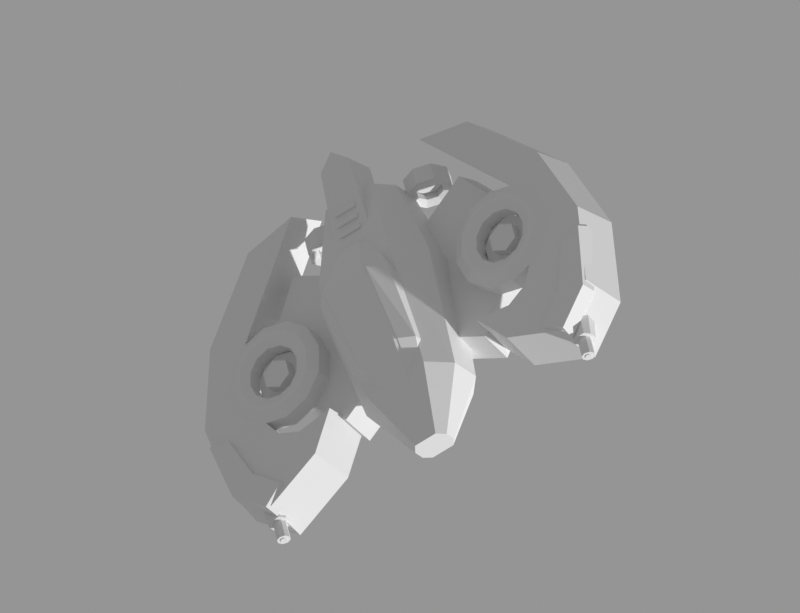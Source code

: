 # Source: wraith.blend  (saved by Blender 5.2.45; exported with 4.5.12 LTS)
import bpy
from mathutils import Matrix  # noqa: F401  (used for matrix-valued properties, if any)

bpy.ops.wm.read_factory_settings(use_empty=True)
scene = bpy.context.scene
scene.name = 'Scene'

# ---- materials (node trees are filled in below, after node groups)
mat_01_painted_armor = bpy.data.materials.new('01 Painted armor')
mat_01_painted_armor.diffuse_color = (0.5882, 0.4392, 0.8392, 1.0)
mat_02_armor_shadow = bpy.data.materials.new('02 Armor shadow')
mat_02_armor_shadow.diffuse_color = (0.2902, 0.2275, 0.5098, 1.0)
mat_05_recesses = bpy.data.materials.new('05 Recesses')
mat_05_recesses.diffuse_color = (0.06667, 0.09412, 0.1608, 1.0)
mat_04_graphite_structure = bpy.data.materials.new('04 Graphite structure')
mat_04_graphite_structure.diffuse_color = (0.1529, 0.1882, 0.2588, 1.0)
mat_07_polarized_glass = bpy.data.materials.new('07 Polarized glass')
mat_07_polarized_glass.diffuse_color = (0.6941, 0.1725, 0.4588, 1.0)
mat_08_glass_highlight = bpy.data.materials.new('08 Glass highlight')
mat_08_glass_highlight.diffuse_color = (1.0, 0.7569, 0.9176, 1.0)
mat_03_ceramic_panels = bpy.data.materials.new('03 Ceramic panels')
mat_03_ceramic_panels.diffuse_color = (0.8745, 0.8667, 0.9686, 1.0)
mat_06_powered_emitters = bpy.data.materials.new('06 Powered emitters')
mat_06_powered_emitters.diffuse_color = (0.9843, 0.4314, 0.7412, 1.0)

# ---- material node trees
mat_01_painted_armor.use_nodes = True; mat_01_painted_armor.node_tree.nodes.clear()
_N = mat_01_painted_armor.node_tree.nodes; _L = mat_01_painted_armor.node_tree.links
n0 = _N.new('ShaderNodeBsdfPrincipled'); n0.name = 'Principled BSDF'; n0.location = (-200, 100)
n0.inputs[10].default_value = 0.005
n1 = _N.new('ShaderNodeOutputMaterial'); n1.name = 'Material Output'; n1.location = (200, 100)
_L.new(n0.outputs[0], n1.inputs[0])
n1.is_active_output = True
mat_02_armor_shadow.use_nodes = True; mat_02_armor_shadow.node_tree.nodes.clear()
_N = mat_02_armor_shadow.node_tree.nodes; _L = mat_02_armor_shadow.node_tree.links
n0 = _N.new('ShaderNodeBsdfPrincipled'); n0.name = 'Principled BSDF'; n0.location = (-200, 100)
n0.inputs[10].default_value = 0.005
n1 = _N.new('ShaderNodeOutputMaterial'); n1.name = 'Material Output'; n1.location = (200, 100)
_L.new(n0.outputs[0], n1.inputs[0])
n1.is_active_output = True
mat_05_recesses.use_nodes = True; mat_05_recesses.node_tree.nodes.clear()
_N = mat_05_recesses.node_tree.nodes; _L = mat_05_recesses.node_tree.links
n0 = _N.new('ShaderNodeBsdfPrincipled'); n0.name = 'Principled BSDF'; n0.location = (-200, 100)
n0.inputs[10].default_value = 0.005
n1 = _N.new('ShaderNodeOutputMaterial'); n1.name = 'Material Output'; n1.location = (200, 100)
_L.new(n0.outputs[0], n1.inputs[0])
n1.is_active_output = True
mat_04_graphite_structure.use_nodes = True; mat_04_graphite_structure.node_tree.nodes.clear()
_N = mat_04_graphite_structure.node_tree.nodes; _L = mat_04_graphite_structure.node_tree.links
n0 = _N.new('ShaderNodeBsdfPrincipled'); n0.name = 'Principled BSDF'; n0.location = (-200, 100)
n0.inputs[10].default_value = 0.005
n1 = _N.new('ShaderNodeOutputMaterial'); n1.name = 'Material Output'; n1.location = (200, 100)
_L.new(n0.outputs[0], n1.inputs[0])
n1.is_active_output = True
mat_07_polarized_glass.use_nodes = True; mat_07_polarized_glass.node_tree.nodes.clear()
_N = mat_07_polarized_glass.node_tree.nodes; _L = mat_07_polarized_glass.node_tree.links
n0 = _N.new('ShaderNodeBsdfPrincipled'); n0.name = 'Principled BSDF'; n0.location = (-200, 100)
n0.inputs[10].default_value = 0.005
n1 = _N.new('ShaderNodeOutputMaterial'); n1.name = 'Material Output'; n1.location = (200, 100)
_L.new(n0.outputs[0], n1.inputs[0])
n1.is_active_output = True
mat_08_glass_highlight.use_nodes = True; mat_08_glass_highlight.node_tree.nodes.clear()
_N = mat_08_glass_highlight.node_tree.nodes; _L = mat_08_glass_highlight.node_tree.links
n0 = _N.new('ShaderNodeBsdfPrincipled'); n0.name = 'Principled BSDF'; n0.location = (-200, 100)
n0.inputs[10].default_value = 0.005
n1 = _N.new('ShaderNodeOutputMaterial'); n1.name = 'Material Output'; n1.location = (200, 100)
_L.new(n0.outputs[0], n1.inputs[0])
n1.is_active_output = True
mat_03_ceramic_panels.use_nodes = True; mat_03_ceramic_panels.node_tree.nodes.clear()
_N = mat_03_ceramic_panels.node_tree.nodes; _L = mat_03_ceramic_panels.node_tree.links
n0 = _N.new('ShaderNodeBsdfPrincipled'); n0.name = 'Principled BSDF'; n0.location = (-200, 100)
n0.inputs[10].default_value = 0.005
n1 = _N.new('ShaderNodeOutputMaterial'); n1.name = 'Material Output'; n1.location = (200, 100)
_L.new(n0.outputs[0], n1.inputs[0])
n1.is_active_output = True
mat_06_powered_emitters.use_nodes = True; mat_06_powered_emitters.node_tree.nodes.clear()
_N = mat_06_powered_emitters.node_tree.nodes; _L = mat_06_powered_emitters.node_tree.links
n0 = _N.new('ShaderNodeBsdfPrincipled'); n0.name = 'Principled BSDF'; n0.location = (-200, 100)
n0.inputs[10].default_value = 0.005
n1 = _N.new('ShaderNodeOutputMaterial'); n1.name = 'Material Output'; n1.location = (200, 100)
_L.new(n0.outputs[0], n1.inputs[0])
n1.is_active_output = True

# ---- cameras
cam_orthographic = bpy.data.cameras.new('Orthographic')
cam_orthographic.type = 'ORTHO'
cam_orthographic.ortho_scale = 129.0

# ---- meshes
me_compact_pulse_drone_body = bpy.data.meshes.new('Compact pulse drone body')
me_compact_pulse_drone_body.from_pydata([(-2.08, 20.0, 24.0), (2.08, 20.0, 24.0), (3.2, 21.3, 24.0), (3.2, 23.4, 24.0), (2.08, 25.0, 24.0), (-2.08, 25.0, 24.0), (-3.2, 23.4, 24.0), (-3.2, 21.3, 24.0), (-5.85, 16.0, 14.0), (5.85, 16.0, 14.0), (9.0, 19.64, 14.0), (9.0, 25.52, 14.0), (5.85, 30.0, 14.0), (-5.85, 30.0, 14.0), (-9.0, 25.52, 14.0), (-9.0, 19.64, 14.0), (-7.15, 16.0, -7.0), (7.15, 16.0, -7.0), (11.0, 20.68, -7.0), (11.0, 28.24, -7.0), (7.15, 34.0, -7.0), (-7.15, 34.0, -7.0), (-11.0, 28.24, -7.0), (-11.0, 20.68, -7.0), (-4.55, 18.0, -23.0), (4.55, 18.0, -23.0), (7.0, 21.12, -23.0), (7.0, 26.16, -23.0), (4.55, 30.0, -23.0), (-4.55, 30.0, -23.0), (-7.0, 26.16, -23.0), (-7.0, 21.12, -23.0)], [], [(0, 1, 2, 3, 4, 5, 6, 7), (0, 8, 9, 1), (1, 9, 10, 2), (2, 10, 11, 3), (3, 11, 12, 4), (4, 12, 13, 5), (5, 13, 14, 6), (6, 14, 15, 7), (7, 15, 8, 0), (8, 16, 17, 9), (9, 17, 18, 10), (10, 18, 19, 11), (11, 19, 20, 12), (12, 20, 21, 13), (13, 21, 22, 14), (14, 22, 23, 15), (15, 23, 16, 8), (16, 24, 25, 17), (17, 25, 26, 18), (18, 26, 27, 19), (19, 27, 28, 20), (20, 28, 29, 21), (21, 29, 30, 22), (22, 30, 31, 23), (23, 31, 24, 16), (24, 31, 30, 29, 28, 27, 26, 25)])
me_compact_pulse_drone_body.polygons.foreach_set('material_index', [0, 1, 1, 1, 0, 0, 0, 1, 1, 1, 1, 1, 0, 0, 0, 1, 1, 1, 1, 1, 0, 0, 0, 1, 1, 0])
me_compact_pulse_drone_body.materials.append(mat_01_painted_armor)
me_compact_pulse_drone_body.materials.append(mat_02_armor_shadow)
me_compact_pulse_drone_body.update()
me_canopy_gasket = bpy.data.meshes.new('Canopy gasket')
me_canopy_gasket.from_pydata([(-1.69, 24.5, 18.0), (1.69, 24.5, 18.0), (2.6, 25.06, 18.0), (2.6, 25.96, 18.0), (1.69, 26.65, 18.0), (-1.69, 26.65, 18.0), (-2.6, 25.96, 18.0), (-2.6, 25.06, 18.0), (-4.225, 27.5, 10.0), (4.225, 27.5, 10.0), (6.5, 29.1, 10.0), (6.5, 31.68, 10.0), (4.225, 33.65, 10.0), (-4.225, 33.65, 10.0), (-6.5, 31.68, 10.0), (-6.5, 29.1, 10.0), (-4.485, 29.5, -2.0), (4.485, 29.5, -2.0), (6.9, 31.88, -2.0), (6.9, 35.72, -2.0), (4.485, 38.65, -2.0), (-4.485, 38.65, -2.0), (-6.9, 35.72, -2.0), (-6.9, 31.88, -2.0), (-2.535, 28.5, -11.0), (2.535, 28.5, -11.0), (3.9, 29.84, -11.0), (3.9, 32.0, -11.0), (2.535, 33.65, -11.0), (-2.535, 33.65, -11.0), (-3.9, 32.0, -11.0), (-3.9, 29.84, -11.0)], [], [(0, 1, 2, 3, 4, 5, 6, 7), (0, 8, 9, 1), (1, 9, 10, 2), (2, 10, 11, 3), (3, 11, 12, 4), (4, 12, 13, 5), (5, 13, 14, 6), (6, 14, 15, 7), (7, 15, 8, 0), (8, 16, 17, 9), (9, 17, 18, 10), (10, 18, 19, 11), (11, 19, 20, 12), (12, 20, 21, 13), (13, 21, 22, 14), (14, 22, 23, 15), (15, 23, 16, 8), (16, 24, 25, 17), (17, 25, 26, 18), (18, 26, 27, 19), (19, 27, 28, 20), (20, 28, 29, 21), (21, 29, 30, 22), (22, 30, 31, 23), (23, 31, 24, 16), (24, 31, 30, 29, 28, 27, 26, 25)])
me_canopy_gasket.polygons.foreach_set('material_index', [0, 1, 1, 1, 0, 0, 0, 1, 1, 1, 1, 1, 0, 0, 0, 1, 1, 1, 1, 1, 0, 0, 0, 1, 1, 0])
me_canopy_gasket.materials.append(mat_05_recesses)
me_canopy_gasket.materials.append(mat_04_graphite_structure)
me_canopy_gasket.update()
me_faceted_canopy = bpy.data.meshes.new('Faceted canopy')
me_faceted_canopy.from_pydata([(-1.105, 25.0, 18.0), (1.105, 25.0, 18.0), (1.7, 25.52, 18.0), (1.7, 26.36, 18.0), (1.105, 27.0, 18.0), (-1.105, 27.0, 18.0), (-1.7, 26.36, 18.0), (-1.7, 25.52, 18.0), (-3.64, 28.0, 10.0), (3.64, 28.0, 10.0), (5.6, 29.56, 10.0), (5.6, 32.08, 10.0), (3.64, 34.0, 10.0), (-3.64, 34.0, 10.0), (-5.6, 32.08, 10.0), (-5.6, 29.56, 10.0), (-3.9, 30.0, -2.0), (3.9, 30.0, -2.0), (6.0, 32.34, -2.0), (6.0, 36.12, -2.0), (3.9, 39.0, -2.0), (-3.9, 39.0, -2.0), (-6.0, 36.12, -2.0), (-6.0, 32.34, -2.0), (-1.95, 29.0, -11.0), (1.95, 29.0, -11.0), (3.0, 30.3, -11.0), (3.0, 32.4, -11.0), (1.95, 34.0, -11.0), (-1.95, 34.0, -11.0), (-3.0, 32.4, -11.0), (-3.0, 30.3, -11.0)], [], [(0, 1, 2, 3, 4, 5, 6, 7), (0, 8, 9, 1), (1, 9, 10, 2), (2, 10, 11, 3), (3, 11, 12, 4), (4, 12, 13, 5), (5, 13, 14, 6), (6, 14, 15, 7), (7, 15, 8, 0), (8, 16, 17, 9), (9, 17, 18, 10), (10, 18, 19, 11), (11, 19, 20, 12), (12, 20, 21, 13), (13, 21, 22, 14), (14, 22, 23, 15), (15, 23, 16, 8), (16, 24, 25, 17), (17, 25, 26, 18), (18, 26, 27, 19), (19, 27, 28, 20), (20, 28, 29, 21), (21, 29, 30, 22), (22, 30, 31, 23), (23, 31, 24, 16), (24, 31, 30, 29, 28, 27, 26, 25)])
me_faceted_canopy.polygons.foreach_set('material_index', [0, 1, 1, 1, 2, 0, 0, 1, 1, 1, 1, 1, 0, 0, 0, 1, 1, 1, 1, 1, 0, 0, 0, 1, 1, 0])
me_faceted_canopy.materials.append(mat_07_polarized_glass)
me_faceted_canopy.materials.append(mat_02_armor_shadow)
me_faceted_canopy.materials.append(mat_08_glass_highlight)
me_faceted_canopy.update()
me_wing_web = bpy.data.meshes.new('Wing web')
me_wing_web.from_pydata([(-7.0, 17.0, 8.0), (-14.0, 17.0, 12.0), (-22.0, 17.0, 3.0), (-24.0, 17.0, -12.0), (-17.0, 17.0, -22.0), (-7.0, 17.0, -16.0), (-7.735, 23.0, 6.875), (-14.1, 23.0, 10.52), (-21.39, 23.0, 2.325), (-23.2, 23.0, -11.32), (-16.83, 23.0, -20.42), (-7.735, 23.0, -14.97)], [], [(0, 1, 2, 3, 4, 5), (6, 11, 10, 9, 8, 7), (0, 6, 7, 1), (1, 7, 8, 2), (2, 8, 9, 3), (3, 9, 10, 4), (4, 10, 11, 5), (5, 11, 6, 0)])
me_wing_web.materials.append(mat_02_armor_shadow)
me_wing_web.update()
me_crescent_blade = bpy.data.meshes.new('Crescent blade')
me_crescent_blade.from_pydata([(-14.0, 18.0, 10.0), (-19.0, 18.0, 17.0), (-30.0, 18.0, 22.0), (-37.0, 18.0, 15.0), (-39.0, 18.0, 0.0), (-34.0, 18.0, -15.0), (-22.0, 18.0, -29.0), (-12.0, 18.0, -31.0), (-19.0, 18.0, -22.0), (-27.0, 18.0, -12.0), (-30.0, 18.0, 0.0), (-25.0, 18.0, 9.0), (-21.0, 18.0, 11.0), (-14.9, 26.0, 9.046), (-19.5, 26.0, 15.49), (-29.62, 26.0, 20.09), (-36.06, 26.0, 13.65), (-37.9, 26.0, -0.1538), (-33.3, 26.0, -13.95), (-22.26, 26.0, -26.83), (-13.06, 26.0, -28.67), (-19.5, 26.0, -20.39), (-26.86, 26.0, -11.19), (-29.62, 26.0, -0.1538), (-25.02, 26.0, 8.126), (-21.34, 26.0, 9.966)], [], [(0, 1, 2, 3, 4, 5, 6, 7, 8, 9, 10, 11, 12), (13, 25, 24, 23, 22, 21, 20, 19, 18, 17, 16, 15, 14), (0, 13, 14, 1), (1, 14, 15, 2), (2, 15, 16, 3), (3, 16, 17, 4), (4, 17, 18, 5), (5, 18, 19, 6), (6, 19, 20, 7), (7, 20, 21, 8), (8, 21, 22, 9), (9, 22, 23, 10), (10, 23, 24, 11), (11, 24, 25, 12), (12, 25, 13, 0)])
me_crescent_blade.materials.append(mat_01_painted_armor)
me_crescent_blade.update()
me_crescent_tip_inlay = bpy.data.meshes.new('Crescent tip inlay')
me_crescent_tip_inlay.from_pydata([(-26.0, 24.0, 18.0), (-30.0, 24.0, 21.0), (-36.0, 24.0, 15.0), (-38.0, 24.0, 3.0), (-34.0, 24.0, 4.0), (-31.0, 24.0, 13.0), (-26.58, 26.7, 17.49), (-30.23, 26.7, 20.22), (-35.69, 26.7, 14.76), (-37.51, 26.7, 3.84), (-33.87, 26.7, 4.75), (-31.14, 26.7, 12.94)], [], [(0, 1, 2, 3, 4, 5), (6, 11, 10, 9, 8, 7), (0, 6, 7, 1), (1, 7, 8, 2), (2, 8, 9, 3), (3, 9, 10, 4), (4, 10, 11, 5), (5, 11, 6, 0)])
me_crescent_tip_inlay.materials.append(mat_03_ceramic_panels)
me_crescent_tip_inlay.update()
me_pulse_coil = bpy.data.meshes.new('Pulse coil')
me_pulse_coil.from_pydata([(-14.0, 23.0, -3.0), (-15.21, 23.0, 1.5), (-18.5, 23.0, 4.794), (-23.0, 23.0, 6.0), (-27.5, 23.0, 4.794), (-30.79, 23.0, 1.5), (-32.0, 23.0, -3.0), (-30.79, 23.0, -7.5), (-27.5, 23.0, -10.79), (-23.0, 23.0, -12.0), (-18.5, 23.0, -10.79), (-15.21, 23.0, -7.5), (-14.0, 26.0, -3.0), (-15.21, 26.0, 1.5), (-18.5, 26.0, 4.794), (-23.0, 26.0, 6.0), (-27.5, 26.0, 4.794), (-30.79, 26.0, 1.5), (-32.0, 26.0, -3.0), (-30.79, 26.0, -7.5), (-27.5, 26.0, -10.79), (-23.0, 26.0, -12.0), (-18.5, 26.0, -10.79), (-15.21, 26.0, -7.5), (-15.8, 27.0, -3.0), (-16.76, 27.0, 0.6), (-19.4, 27.0, 3.235), (-23.0, 27.0, 4.2), (-26.6, 27.0, 3.235), (-29.24, 27.0, 0.6), (-30.2, 27.0, -3.0), (-29.24, 27.0, -6.6), (-26.6, 27.0, -9.235), (-23.0, 27.0, -10.2), (-19.4, 27.0, -9.235), (-16.76, 27.0, -6.6), (-16.7, 27.0, -3.0), (-17.54, 27.0, 0.15), (-19.85, 27.0, 2.456), (-23.0, 27.0, 3.3), (-26.15, 27.0, 2.456), (-28.46, 27.0, 0.15), (-29.3, 27.0, -3.0), (-28.46, 27.0, -6.15), (-26.15, 27.0, -8.456), (-23.0, 27.0, -9.3), (-19.85, 27.0, -8.456), (-17.54, 27.0, -6.15), (-18.3, 26.3, -3.0), (-18.93, 26.3, -0.65), (-20.65, 26.3, 1.07), (-23.0, 26.3, 1.7), (-25.35, 26.3, 1.07), (-27.07, 26.3, -0.65), (-27.7, 26.3, -3.0), (-27.07, 26.3, -5.35), (-25.35, 26.3, -7.07), (-23.0, 26.3, -7.7), (-20.65, 26.3, -7.07), (-18.93, 26.3, -5.35), (-18.3, 23.0, -3.0), (-18.93, 23.0, -0.65), (-20.65, 23.0, 1.07), (-23.0, 23.0, 1.7), (-25.35, 23.0, 1.07), (-27.07, 23.0, -0.65), (-27.7, 23.0, -3.0), (-27.07, 23.0, -5.35), (-25.35, 23.0, -7.07), (-23.0, 23.0, -7.7), (-20.65, 23.0, -7.07), (-18.93, 23.0, -5.35)], [], [(0, 12, 13, 1), (1, 13, 14, 2), (2, 14, 15, 3), (3, 15, 16, 4), (4, 16, 17, 5), (5, 17, 18, 6), (6, 18, 19, 7), (7, 19, 20, 8), (8, 20, 21, 9), (9, 21, 22, 10), (10, 22, 23, 11), (11, 23, 12, 0), (12, 24, 25, 13), (13, 25, 26, 14), (14, 26, 27, 15), (15, 27, 28, 16), (16, 28, 29, 17), (17, 29, 30, 18), (18, 30, 31, 19), (19, 31, 32, 20), (20, 32, 33, 21), (21, 33, 34, 22), (22, 34, 35, 23), (23, 35, 24, 12), (24, 36, 37, 25), (25, 37, 38, 26), (26, 38, 39, 27), (27, 39, 40, 28), (28, 40, 41, 29), (29, 41, 42, 30), (30, 42, 43, 31), (31, 43, 44, 32), (32, 44, 45, 33), (33, 45, 46, 34), (34, 46, 47, 35), (35, 47, 36, 24), (36, 48, 49, 37), (37, 49, 50, 38), (38, 50, 51, 39), (39, 51, 52, 40), (40, 52, 53, 41), (41, 53, 54, 42), (42, 54, 55, 43), (43, 55, 56, 44), (44, 56, 57, 45), (45, 57, 58, 46), (46, 58, 59, 47), (47, 59, 48, 36), (48, 60, 61, 49), (49, 61, 62, 50), (50, 62, 63, 51), (51, 63, 64, 52), (52, 64, 65, 53), (53, 65, 66, 54), (54, 66, 67, 55), (55, 67, 68, 56), (56, 68, 69, 57), (57, 69, 70, 58), (58, 70, 71, 59), (59, 71, 60, 48), (60, 0, 1, 61), (61, 1, 2, 62), (62, 2, 3, 63), (63, 3, 4, 64), (64, 4, 5, 65), (65, 5, 6, 66), (66, 6, 7, 67), (67, 7, 8, 68), (68, 8, 9, 69), (69, 9, 10, 70), (70, 10, 11, 71), (71, 11, 0, 60)])
me_pulse_coil.polygons.foreach_set('material_index', [0, 0, 0, 0, 0, 0, 0, 0, 0, 0, 0, 0, 1, 1, 1, 1, 1, 1, 1, 1, 1, 1, 1, 1, 2, 2, 2, 2, 2, 2, 2, 2, 2, 2, 2, 2, 3, 3, 3, 3, 3, 3, 3, 3, 3, 3, 3, 3, 4, 4, 4, 4, 4, 4, 4, 4, 4, 4, 4, 4, 4, 4, 4, 4, 4, 4, 4, 4, 4, 4, 4, 4])
me_pulse_coil.materials.append(mat_04_graphite_structure)
me_pulse_coil.materials.append(mat_03_ceramic_panels)
me_pulse_coil.materials.append(mat_01_painted_armor)
me_pulse_coil.materials.append(mat_06_powered_emitters)
me_pulse_coil.materials.append(mat_05_recesses)
me_pulse_coil.update()
me_cylinder = bpy.data.meshes.new('Cylinder')
me_cylinder.from_pydata([(0.0, 4.6, -0.3), (0.0, 4.6, 0.3), (2.704, 3.721, -0.3), (2.704, 3.721, 0.3), (4.375, 1.421, -0.3), (4.375, 1.421, 0.3), (4.375, -1.421, -0.3), (4.375, -1.421, 0.3), (2.704, -3.721, -0.3), (2.704, -3.721, 0.3), (0.0, -4.6, -0.3), (0.0, -4.6, 0.3), (-2.704, -3.721, -0.3), (-2.704, -3.721, 0.3), (-4.375, -1.421, -0.3), (-4.375, -1.421, 0.3), (-4.375, 1.421, -0.3), (-4.375, 1.421, 0.3), (-2.704, 3.721, -0.3), (-2.704, 3.721, 0.3)], [], [(0, 1, 3, 2), (2, 3, 5, 4), (4, 5, 7, 6), (6, 7, 9, 8), (8, 9, 11, 10), (10, 11, 13, 12), (12, 13, 15, 14), (14, 15, 17, 16), (3, 1, 19, 17, 15, 13, 11, 9, 7, 5), (16, 17, 19, 18), (18, 19, 1, 0), (0, 2, 4, 6, 8, 10, 12, 14, 16, 18)])
_uv = me_cylinder.uv_layers.new(name='UVMap')
_uv.uv.foreach_set('vector', [1.0, 0.5, 1.0, 1.0, 0.9, 1.0, 0.9, 0.5, 0.9, 0.5, 0.9, 1.0, 0.8, 1.0, 0.8, 0.5, 0.8, 0.5, 0.8, 1.0, 0.7, 1.0, 0.7, 0.5, 0.7, 0.5, 0.7, 1.0, 0.6, 1.0, 0.6, 0.5, 0.6, 0.5, 0.6, 1.0, 0.5, 1.0, 0.5, 0.5, 0.5, 0.5, 0.5, 1.0, 0.4, 1.0, 0.4, 0.5, 0.4, 0.5, 0.4, 1.0, 0.3, 1.0, 0.3, 0.5, 0.3, 0.5, 0.3, 1.0, 0.2, 1.0, 0.2, 0.5, 0.3911, 0.4442, 0.25, 0.49, 0.1089, 0.4442, 0.02175, 0.3242, 0.02175, 0.1758, 0.1089, 0.05584, 0.25, 0.01, 0.3911, 0.05584, 0.4783, 0.1758, 0.4783, 0.3242, 0.2, 0.5, 0.2, 1.0, 0.1, 1.0, 0.1, 0.5, 0.1, 0.5, 0.1, 1.0, -7.451e-08, 1.0, -7.451e-08, 0.5, 0.75, 0.49, 0.8911, 0.4442, 0.9783, 0.3242, 0.9783, 0.1758, 0.8911, 0.05584, 0.75, 0.01, 0.6089, 0.05584, 0.5217, 0.1758, 0.5217, 0.3242, 0.6089, 0.4442])
me_cylinder.materials.append(mat_05_recesses)
me_cylinder.update()
me_cylinder_001 = bpy.data.meshes.new('Cylinder.001')
me_cylinder_001.from_pydata([(0.0, 2.65, -1.0), (0.0, 2.65, 1.0), (2.295, 1.325, -1.0), (2.295, 1.325, 1.0), (2.295, -1.325, -1.0), (2.295, -1.325, 1.0), (0.0, -2.65, -1.0), (0.0, -2.65, 1.0), (-2.295, -1.325, -1.0), (-2.295, -1.325, 1.0), (-2.295, 1.325, -1.0), (-2.295, 1.325, 1.0)], [], [(0, 1, 3, 2), (2, 3, 5, 4), (4, 5, 7, 6), (6, 7, 9, 8), (3, 1, 11, 9, 7, 5), (8, 9, 11, 10), (10, 11, 1, 0), (0, 2, 4, 6, 8, 10)])
_uv = me_cylinder_001.uv_layers.new(name='UVMap')
_uv.uv.foreach_set('vector', [1.0, 0.5, 1.0, 1.0, 0.8333, 1.0, 0.8333, 0.5, 0.8333, 0.5, 0.8333, 1.0, 0.6667, 1.0, 0.6667, 0.5, 0.6667, 0.5, 0.6667, 1.0, 0.5, 1.0, 0.5, 0.5, 0.5, 0.5, 0.5, 1.0, 0.3333, 1.0, 0.3333, 0.5, 0.4578, 0.37, 0.25, 0.49, 0.04215, 0.37, 0.04215, 0.13, 0.25, 0.01, 0.4578, 0.13, 0.3333, 0.5, 0.3333, 1.0, 0.1667, 1.0, 0.1667, 0.5, 0.1667, 0.5, 0.1667, 1.0, -8.941e-08, 1.0, -8.941e-08, 0.5, 0.75, 0.49, 0.9578, 0.37, 0.9578, 0.13, 0.75, 0.01, 0.5422, 0.13, 0.5422, 0.37])
me_cylinder_001.materials.append(mat_06_powered_emitters)
me_cylinder_001.update()
me_gun_shroud = bpy.data.meshes.new('Gun shroud')
me_gun_shroud.from_pydata([(-32.1, 20.3, 21.0), (-29.9, 20.3, 21.0), (-29.3, 21.18, 21.0), (-29.3, 22.61, 21.0), (-29.9, 23.7, 21.0), (-32.1, 23.7, 21.0), (-32.7, 22.61, 21.0), (-32.7, 21.18, 21.0), (-32.76, 19.2, 13.0), (-29.25, 19.2, 13.0), (-28.3, 20.6, 13.0), (-28.3, 22.87, 13.0), (-29.25, 24.6, 13.0), (-32.76, 24.6, 13.0), (-33.7, 22.87, 13.0), (-33.7, 20.6, 13.0)], [], [(0, 1, 2, 3, 4, 5, 6, 7), (0, 8, 9, 1), (1, 9, 10, 2), (2, 10, 11, 3), (3, 11, 12, 4), (4, 12, 13, 5), (5, 13, 14, 6), (6, 14, 15, 7), (7, 15, 8, 0), (8, 15, 14, 13, 12, 11, 10, 9)])
me_gun_shroud.polygons.foreach_set('material_index', [0, 1, 1, 1, 0, 0, 0, 1, 1, 0])
me_gun_shroud.materials.append(mat_03_ceramic_panels)
me_gun_shroud.materials.append(mat_04_graphite_structure)
me_gun_shroud.update()
me_cylinder_002 = bpy.data.meshes.new('Cylinder.002')
me_cylinder_002.from_pydata([(0.0, 1.15, -2.25), (0.0, 1.15, 2.25), (0.8132, 0.8132, -2.25), (0.8132, 0.8132, 2.25), (1.15, 0.0, -2.25), (1.15, 0.0, 2.25), (0.8132, -0.8132, -2.25), (0.8132, -0.8132, 2.25), (0.0, -1.15, -2.25), (0.0, -1.15, 2.25), (-0.8132, -0.8132, -2.25), (-0.8132, -0.8132, 2.25), (-1.15, 0.0, -2.25), (-1.15, 0.0, 2.25), (-0.8132, 0.8132, -2.25), (-0.8132, 0.8132, 2.25)], [], [(0, 1, 3, 2), (2, 3, 5, 4), (4, 5, 7, 6), (6, 7, 9, 8), (8, 9, 11, 10), (10, 11, 13, 12), (3, 1, 15, 13, 11, 9, 7, 5), (12, 13, 15, 14), (14, 15, 1, 0), (0, 2, 4, 6, 8, 10, 12, 14)])
_uv = me_cylinder_002.uv_layers.new(name='UVMap')
_uv.uv.foreach_set('vector', [1.0, 0.5, 1.0, 1.0, 0.875, 1.0, 0.875, 0.5, 0.875, 0.5, 0.875, 1.0, 0.75, 1.0, 0.75, 0.5, 0.75, 0.5, 0.75, 1.0, 0.625, 1.0, 0.625, 0.5, 0.625, 0.5, 0.625, 1.0, 0.5, 1.0, 0.5, 0.5, 0.5, 0.5, 0.5, 1.0, 0.375, 1.0, 0.375, 0.5, 0.375, 0.5, 0.375, 1.0, 0.25, 1.0, 0.25, 0.5, 0.4197, 0.4197, 0.25, 0.49, 0.08029, 0.4197, 0.01, 0.25, 0.08029, 0.08029, 0.25, 0.01, 0.4197, 0.08029, 0.49, 0.25, 0.25, 0.5, 0.25, 1.0, 0.125, 1.0, 0.125, 0.5, 0.125, 0.5, 0.125, 1.0, 0.0, 1.0, 0.0, 0.5, 0.75, 0.49, 0.9197, 0.4197, 0.99, 0.25, 0.9197, 0.08029, 0.75, 0.01, 0.5803, 0.08029, 0.51, 0.25, 0.5803, 0.4197])
me_cylinder_002.materials.append(mat_04_graphite_structure)
me_cylinder_002.update()
me_cylinder_003 = bpy.data.meshes.new('Cylinder.003')
me_cylinder_003.from_pydata([(0.0, 0.58, -0.075), (0.0, 0.58, 0.075), (0.4101, 0.4101, -0.075), (0.4101, 0.4101, 0.075), (0.58, 0.0, -0.075), (0.58, 0.0, 0.075), (0.4101, -0.4101, -0.075), (0.4101, -0.4101, 0.075), (0.0, -0.58, -0.075), (0.0, -0.58, 0.075), (-0.4101, -0.4101, -0.075), (-0.4101, -0.4101, 0.075), (-0.58, 0.0, -0.075), (-0.58, 0.0, 0.075), (-0.4101, 0.4101, -0.075), (-0.4101, 0.4101, 0.075)], [], [(0, 1, 3, 2), (2, 3, 5, 4), (4, 5, 7, 6), (6, 7, 9, 8), (8, 9, 11, 10), (10, 11, 13, 12), (3, 1, 15, 13, 11, 9, 7, 5), (12, 13, 15, 14), (14, 15, 1, 0), (0, 2, 4, 6, 8, 10, 12, 14)])
_uv = me_cylinder_003.uv_layers.new(name='UVMap')
_uv.uv.foreach_set('vector', [1.0, 0.5, 1.0, 1.0, 0.875, 1.0, 0.875, 0.5, 0.875, 0.5, 0.875, 1.0, 0.75, 1.0, 0.75, 0.5, 0.75, 0.5, 0.75, 1.0, 0.625, 1.0, 0.625, 0.5, 0.625, 0.5, 0.625, 1.0, 0.5, 1.0, 0.5, 0.5, 0.5, 0.5, 0.5, 1.0, 0.375, 1.0, 0.375, 0.5, 0.375, 0.5, 0.375, 1.0, 0.25, 1.0, 0.25, 0.5, 0.4197, 0.4197, 0.25, 0.49, 0.08029, 0.4197, 0.01, 0.25, 0.08029, 0.08029, 0.25, 0.01, 0.4197, 0.08029, 0.49, 0.25, 0.25, 0.5, 0.25, 1.0, 0.125, 1.0, 0.125, 0.5, 0.125, 0.5, 0.125, 1.0, 0.0, 1.0, 0.0, 0.5, 0.75, 0.49, 0.9197, 0.4197, 0.99, 0.25, 0.9197, 0.08029, 0.75, 0.01, 0.5803, 0.08029, 0.51, 0.25, 0.5803, 0.4197])
me_cylinder_003.materials.append(mat_06_powered_emitters)
me_cylinder_003.update()
me_thrust_nozzle = bpy.data.meshes.new('Thrust nozzle')
me_thrust_nozzle.from_pydata([(-6.0, 21.0, -22.0), (-7.172, 23.83, -22.0), (-10.0, 25.0, -22.0), (-12.83, 23.83, -22.0), (-14.0, 21.0, -22.0), (-12.83, 18.17, -22.0), (-10.0, 17.0, -22.0), (-7.172, 18.17, -22.0), (-6.0, 21.0, -25.0), (-7.172, 23.83, -25.0), (-10.0, 25.0, -25.0), (-12.83, 23.83, -25.0), (-14.0, 21.0, -25.0), (-12.83, 18.17, -25.0), (-10.0, 17.0, -25.0), (-7.172, 18.17, -25.0), (-6.96, 21.0, -25.3), (-7.85, 23.15, -25.3), (-10.0, 24.04, -25.3), (-12.15, 23.15, -25.3), (-13.04, 21.0, -25.3), (-12.15, 18.85, -25.3), (-10.0, 17.96, -25.3), (-7.85, 18.85, -25.3), (-7.72, 21.0, -25.3), (-8.388, 22.61, -25.3), (-10.0, 23.28, -25.3), (-11.61, 22.61, -25.3), (-12.28, 21.0, -25.3), (-11.61, 19.39, -25.3), (-10.0, 18.72, -25.3), (-8.388, 19.39, -25.3), (-7.72, 21.0, -22.4), (-8.388, 22.61, -22.4), (-10.0, 23.28, -22.4), (-11.61, 22.61, -22.4), (-12.28, 21.0, -22.4), (-11.61, 19.39, -22.4), (-10.0, 18.72, -22.4), (-8.388, 19.39, -22.4)], [], [(0, 8, 9, 1), (1, 9, 10, 2), (2, 10, 11, 3), (3, 11, 12, 4), (4, 12, 13, 5), (5, 13, 14, 6), (6, 14, 15, 7), (7, 15, 8, 0), (8, 16, 17, 9), (9, 17, 18, 10), (10, 18, 19, 11), (11, 19, 20, 12), (12, 20, 21, 13), (13, 21, 22, 14), (14, 22, 23, 15), (15, 23, 16, 8), (16, 24, 25, 17), (17, 25, 26, 18), (18, 26, 27, 19), (19, 27, 28, 20), (20, 28, 29, 21), (21, 29, 30, 22), (22, 30, 31, 23), (23, 31, 24, 16), (24, 32, 33, 25), (25, 33, 34, 26), (26, 34, 35, 27), (27, 35, 36, 28), (28, 36, 37, 29), (29, 37, 38, 30), (30, 38, 39, 31), (31, 39, 32, 24), (32, 0, 1, 33), (33, 1, 2, 34), (34, 2, 3, 35), (35, 3, 4, 36), (36, 4, 5, 37), (37, 5, 6, 38), (38, 6, 7, 39), (39, 7, 0, 32)])
me_thrust_nozzle.polygons.foreach_set('material_index', [0, 0, 0, 0, 0, 0, 0, 0, 1, 1, 1, 1, 1, 1, 1, 1, 2, 2, 2, 2, 2, 2, 2, 2, 3, 3, 3, 3, 3, 3, 3, 3, 3, 3, 3, 3, 3, 3, 3, 3])
me_thrust_nozzle.materials.append(mat_04_graphite_structure)
me_thrust_nozzle.materials.append(mat_03_ceramic_panels)
me_thrust_nozzle.materials.append(mat_06_powered_emitters)
me_thrust_nozzle.materials.append(mat_05_recesses)
me_thrust_nozzle.update()
me_cylinder_004 = bpy.data.meshes.new('Cylinder.004')
me_cylinder_004.from_pydata([(0.0, 2.08, -0.2), (0.0, 2.08, 0.2), (1.471, 1.471, -0.2), (1.471, 1.471, 0.2), (2.08, 0.0, -0.2), (2.08, 0.0, 0.2), (1.471, -1.471, -0.2), (1.471, -1.471, 0.2), (0.0, -2.08, -0.2), (0.0, -2.08, 0.2), (-1.471, -1.471, -0.2), (-1.471, -1.471, 0.2), (-2.08, 0.0, -0.2), (-2.08, 0.0, 0.2), (-1.471, 1.471, -0.2), (-1.471, 1.471, 0.2)], [], [(0, 1, 3, 2), (2, 3, 5, 4), (4, 5, 7, 6), (6, 7, 9, 8), (8, 9, 11, 10), (10, 11, 13, 12), (3, 1, 15, 13, 11, 9, 7, 5), (12, 13, 15, 14), (14, 15, 1, 0), (0, 2, 4, 6, 8, 10, 12, 14)])
_uv = me_cylinder_004.uv_layers.new(name='UVMap')
_uv.uv.foreach_set('vector', [1.0, 0.5, 1.0, 1.0, 0.875, 1.0, 0.875, 0.5, 0.875, 0.5, 0.875, 1.0, 0.75, 1.0, 0.75, 0.5, 0.75, 0.5, 0.75, 1.0, 0.625, 1.0, 0.625, 0.5, 0.625, 0.5, 0.625, 1.0, 0.5, 1.0, 0.5, 0.5, 0.5, 0.5, 0.5, 1.0, 0.375, 1.0, 0.375, 0.5, 0.375, 0.5, 0.375, 1.0, 0.25, 1.0, 0.25, 0.5, 0.4197, 0.4197, 0.25, 0.49, 0.08029, 0.4197, 0.01, 0.25, 0.08029, 0.08029, 0.25, 0.01, 0.4197, 0.08029, 0.49, 0.25, 0.25, 0.5, 0.25, 1.0, 0.125, 1.0, 0.125, 0.5, 0.125, 0.5, 0.125, 1.0, 0.0, 1.0, 0.0, 0.5, 0.75, 0.49, 0.9197, 0.4197, 0.99, 0.25, 0.9197, 0.08029, 0.75, 0.01, 0.5803, 0.08029, 0.51, 0.25, 0.5803, 0.4197])
me_cylinder_004.materials.append(mat_06_powered_emitters)
me_cylinder_004.update()
me_wing_web_001 = bpy.data.meshes.new('Wing web.001')
me_wing_web_001.from_pydata([(7.0, 17.0, 8.0), (14.0, 17.0, 12.0), (22.0, 17.0, 3.0), (24.0, 17.0, -12.0), (17.0, 17.0, -22.0), (7.0, 17.0, -16.0), (7.735, 23.0, 6.875), (14.1, 23.0, 10.52), (21.39, 23.0, 2.325), (23.2, 23.0, -11.32), (16.83, 23.0, -20.42), (7.735, 23.0, -14.97)], [], [(0, 5, 4, 3, 2, 1), (6, 7, 8, 9, 10, 11), (0, 1, 7, 6), (1, 2, 8, 7), (2, 3, 9, 8), (3, 4, 10, 9), (4, 5, 11, 10), (5, 0, 6, 11)])
me_wing_web_001.materials.append(mat_02_armor_shadow)
me_wing_web_001.update()
me_crescent_blade_001 = bpy.data.meshes.new('Crescent blade.001')
me_crescent_blade_001.from_pydata([(14.0, 18.0, 10.0), (19.0, 18.0, 17.0), (30.0, 18.0, 22.0), (37.0, 18.0, 15.0), (39.0, 18.0, 0.0), (34.0, 18.0, -15.0), (22.0, 18.0, -29.0), (12.0, 18.0, -31.0), (19.0, 18.0, -22.0), (27.0, 18.0, -12.0), (30.0, 18.0, 0.0), (25.0, 18.0, 9.0), (21.0, 18.0, 11.0), (14.9, 26.0, 9.046), (19.5, 26.0, 15.49), (29.62, 26.0, 20.09), (36.06, 26.0, 13.65), (37.9, 26.0, -0.1538), (33.3, 26.0, -13.95), (22.26, 26.0, -26.83), (13.06, 26.0, -28.67), (19.5, 26.0, -20.39), (26.86, 26.0, -11.19), (29.62, 26.0, -0.1538), (25.02, 26.0, 8.126), (21.34, 26.0, 9.966)], [], [(0, 12, 11, 10, 9, 8, 7, 6, 5, 4, 3, 2, 1), (13, 14, 15, 16, 17, 18, 19, 20, 21, 22, 23, 24, 25), (0, 1, 14, 13), (1, 2, 15, 14), (2, 3, 16, 15), (3, 4, 17, 16), (4, 5, 18, 17), (5, 6, 19, 18), (6, 7, 20, 19), (7, 8, 21, 20), (8, 9, 22, 21), (9, 10, 23, 22), (10, 11, 24, 23), (11, 12, 25, 24), (12, 0, 13, 25)])
me_crescent_blade_001.materials.append(mat_01_painted_armor)
me_crescent_blade_001.update()
me_crescent_tip_inlay_001 = bpy.data.meshes.new('Crescent tip inlay.001')
me_crescent_tip_inlay_001.from_pydata([(26.0, 24.0, 18.0), (30.0, 24.0, 21.0), (36.0, 24.0, 15.0), (38.0, 24.0, 3.0), (34.0, 24.0, 4.0), (31.0, 24.0, 13.0), (26.58, 26.7, 17.49), (30.23, 26.7, 20.22), (35.69, 26.7, 14.76), (37.51, 26.7, 3.84), (33.87, 26.7, 4.75), (31.14, 26.7, 12.94)], [], [(0, 5, 4, 3, 2, 1), (6, 7, 8, 9, 10, 11), (0, 1, 7, 6), (1, 2, 8, 7), (2, 3, 9, 8), (3, 4, 10, 9), (4, 5, 11, 10), (5, 0, 6, 11)])
me_crescent_tip_inlay_001.materials.append(mat_03_ceramic_panels)
me_crescent_tip_inlay_001.update()
me_pulse_coil_001 = bpy.data.meshes.new('Pulse coil.001')
me_pulse_coil_001.from_pydata([(32.0, 23.0, -3.0), (30.79, 23.0, 1.5), (27.5, 23.0, 4.794), (23.0, 23.0, 6.0), (18.5, 23.0, 4.794), (15.21, 23.0, 1.5), (14.0, 23.0, -3.0), (15.21, 23.0, -7.5), (18.5, 23.0, -10.79), (23.0, 23.0, -12.0), (27.5, 23.0, -10.79), (30.79, 23.0, -7.5), (32.0, 26.0, -3.0), (30.79, 26.0, 1.5), (27.5, 26.0, 4.794), (23.0, 26.0, 6.0), (18.5, 26.0, 4.794), (15.21, 26.0, 1.5), (14.0, 26.0, -3.0), (15.21, 26.0, -7.5), (18.5, 26.0, -10.79), (23.0, 26.0, -12.0), (27.5, 26.0, -10.79), (30.79, 26.0, -7.5), (30.2, 27.0, -3.0), (29.24, 27.0, 0.6), (26.6, 27.0, 3.235), (23.0, 27.0, 4.2), (19.4, 27.0, 3.235), (16.76, 27.0, 0.6), (15.8, 27.0, -3.0), (16.76, 27.0, -6.6), (19.4, 27.0, -9.235), (23.0, 27.0, -10.2), (26.6, 27.0, -9.235), (29.24, 27.0, -6.6), (29.3, 27.0, -3.0), (28.46, 27.0, 0.15), (26.15, 27.0, 2.456), (23.0, 27.0, 3.3), (19.85, 27.0, 2.456), (17.54, 27.0, 0.15), (16.7, 27.0, -3.0), (17.54, 27.0, -6.15), (19.85, 27.0, -8.456), (23.0, 27.0, -9.3), (26.15, 27.0, -8.456), (28.46, 27.0, -6.15), (27.7, 26.3, -3.0), (27.07, 26.3, -0.65), (25.35, 26.3, 1.07), (23.0, 26.3, 1.7), (20.65, 26.3, 1.07), (18.93, 26.3, -0.65), (18.3, 26.3, -3.0), (18.93, 26.3, -5.35), (20.65, 26.3, -7.07), (23.0, 26.3, -7.7), (25.35, 26.3, -7.07), (27.07, 26.3, -5.35), (27.7, 23.0, -3.0), (27.07, 23.0, -0.65), (25.35, 23.0, 1.07), (23.0, 23.0, 1.7), (20.65, 23.0, 1.07), (18.93, 23.0, -0.65), (18.3, 23.0, -3.0), (18.93, 23.0, -5.35), (20.65, 23.0, -7.07), (23.0, 23.0, -7.7), (25.35, 23.0, -7.07), (27.07, 23.0, -5.35)], [], [(0, 12, 13, 1), (1, 13, 14, 2), (2, 14, 15, 3), (3, 15, 16, 4), (4, 16, 17, 5), (5, 17, 18, 6), (6, 18, 19, 7), (7, 19, 20, 8), (8, 20, 21, 9), (9, 21, 22, 10), (10, 22, 23, 11), (11, 23, 12, 0), (12, 24, 25, 13), (13, 25, 26, 14), (14, 26, 27, 15), (15, 27, 28, 16), (16, 28, 29, 17), (17, 29, 30, 18), (18, 30, 31, 19), (19, 31, 32, 20), (20, 32, 33, 21), (21, 33, 34, 22), (22, 34, 35, 23), (23, 35, 24, 12), (24, 36, 37, 25), (25, 37, 38, 26), (26, 38, 39, 27), (27, 39, 40, 28), (28, 40, 41, 29), (29, 41, 42, 30), (30, 42, 43, 31), (31, 43, 44, 32), (32, 44, 45, 33), (33, 45, 46, 34), (34, 46, 47, 35), (35, 47, 36, 24), (36, 48, 49, 37), (37, 49, 50, 38), (38, 50, 51, 39), (39, 51, 52, 40), (40, 52, 53, 41), (41, 53, 54, 42), (42, 54, 55, 43), (43, 55, 56, 44), (44, 56, 57, 45), (45, 57, 58, 46), (46, 58, 59, 47), (47, 59, 48, 36), (48, 60, 61, 49), (49, 61, 62, 50), (50, 62, 63, 51), (51, 63, 64, 52), (52, 64, 65, 53), (53, 65, 66, 54), (54, 66, 67, 55), (55, 67, 68, 56), (56, 68, 69, 57), (57, 69, 70, 58), (58, 70, 71, 59), (59, 71, 60, 48), (60, 0, 1, 61), (61, 1, 2, 62), (62, 2, 3, 63), (63, 3, 4, 64), (64, 4, 5, 65), (65, 5, 6, 66), (66, 6, 7, 67), (67, 7, 8, 68), (68, 8, 9, 69), (69, 9, 10, 70), (70, 10, 11, 71), (71, 11, 0, 60)])
me_pulse_coil_001.polygons.foreach_set('material_index', [0, 0, 0, 0, 0, 0, 0, 0, 0, 0, 0, 0, 1, 1, 1, 1, 1, 1, 1, 1, 1, 1, 1, 1, 2, 2, 2, 2, 2, 2, 2, 2, 2, 2, 2, 2, 3, 3, 3, 3, 3, 3, 3, 3, 3, 3, 3, 3, 4, 4, 4, 4, 4, 4, 4, 4, 4, 4, 4, 4, 4, 4, 4, 4, 4, 4, 4, 4, 4, 4, 4, 4])
me_pulse_coil_001.materials.append(mat_04_graphite_structure)
me_pulse_coil_001.materials.append(mat_03_ceramic_panels)
me_pulse_coil_001.materials.append(mat_01_painted_armor)
me_pulse_coil_001.materials.append(mat_06_powered_emitters)
me_pulse_coil_001.materials.append(mat_05_recesses)
me_pulse_coil_001.update()
me_cylinder_005 = bpy.data.meshes.new('Cylinder.005')
me_cylinder_005.from_pydata([(0.0, 4.6, -0.3), (0.0, 4.6, 0.3), (2.704, 3.721, -0.3), (2.704, 3.721, 0.3), (4.375, 1.421, -0.3), (4.375, 1.421, 0.3), (4.375, -1.421, -0.3), (4.375, -1.421, 0.3), (2.704, -3.721, -0.3), (2.704, -3.721, 0.3), (0.0, -4.6, -0.3), (0.0, -4.6, 0.3), (-2.704, -3.721, -0.3), (-2.704, -3.721, 0.3), (-4.375, -1.421, -0.3), (-4.375, -1.421, 0.3), (-4.375, 1.421, -0.3), (-4.375, 1.421, 0.3), (-2.704, 3.721, -0.3), (-2.704, 3.721, 0.3)], [], [(0, 1, 3, 2), (2, 3, 5, 4), (4, 5, 7, 6), (6, 7, 9, 8), (8, 9, 11, 10), (10, 11, 13, 12), (12, 13, 15, 14), (14, 15, 17, 16), (3, 1, 19, 17, 15, 13, 11, 9, 7, 5), (16, 17, 19, 18), (18, 19, 1, 0), (0, 2, 4, 6, 8, 10, 12, 14, 16, 18)])
_uv = me_cylinder_005.uv_layers.new(name='UVMap')
_uv.uv.foreach_set('vector', [1.0, 0.5, 1.0, 1.0, 0.9, 1.0, 0.9, 0.5, 0.9, 0.5, 0.9, 1.0, 0.8, 1.0, 0.8, 0.5, 0.8, 0.5, 0.8, 1.0, 0.7, 1.0, 0.7, 0.5, 0.7, 0.5, 0.7, 1.0, 0.6, 1.0, 0.6, 0.5, 0.6, 0.5, 0.6, 1.0, 0.5, 1.0, 0.5, 0.5, 0.5, 0.5, 0.5, 1.0, 0.4, 1.0, 0.4, 0.5, 0.4, 0.5, 0.4, 1.0, 0.3, 1.0, 0.3, 0.5, 0.3, 0.5, 0.3, 1.0, 0.2, 1.0, 0.2, 0.5, 0.3911, 0.4442, 0.25, 0.49, 0.1089, 0.4442, 0.02175, 0.3242, 0.02175, 0.1758, 0.1089, 0.05584, 0.25, 0.01, 0.3911, 0.05584, 0.4783, 0.1758, 0.4783, 0.3242, 0.2, 0.5, 0.2, 1.0, 0.1, 1.0, 0.1, 0.5, 0.1, 0.5, 0.1, 1.0, -7.451e-08, 1.0, -7.451e-08, 0.5, 0.75, 0.49, 0.8911, 0.4442, 0.9783, 0.3242, 0.9783, 0.1758, 0.8911, 0.05584, 0.75, 0.01, 0.6089, 0.05584, 0.5217, 0.1758, 0.5217, 0.3242, 0.6089, 0.4442])
me_cylinder_005.materials.append(mat_05_recesses)
me_cylinder_005.update()
me_cylinder_006 = bpy.data.meshes.new('Cylinder.006')
me_cylinder_006.from_pydata([(0.0, 2.65, -1.0), (0.0, 2.65, 1.0), (2.295, 1.325, -1.0), (2.295, 1.325, 1.0), (2.295, -1.325, -1.0), (2.295, -1.325, 1.0), (0.0, -2.65, -1.0), (0.0, -2.65, 1.0), (-2.295, -1.325, -1.0), (-2.295, -1.325, 1.0), (-2.295, 1.325, -1.0), (-2.295, 1.325, 1.0)], [], [(0, 1, 3, 2), (2, 3, 5, 4), (4, 5, 7, 6), (6, 7, 9, 8), (3, 1, 11, 9, 7, 5), (8, 9, 11, 10), (10, 11, 1, 0), (0, 2, 4, 6, 8, 10)])
_uv = me_cylinder_006.uv_layers.new(name='UVMap')
_uv.uv.foreach_set('vector', [1.0, 0.5, 1.0, 1.0, 0.8333, 1.0, 0.8333, 0.5, 0.8333, 0.5, 0.8333, 1.0, 0.6667, 1.0, 0.6667, 0.5, 0.6667, 0.5, 0.6667, 1.0, 0.5, 1.0, 0.5, 0.5, 0.5, 0.5, 0.5, 1.0, 0.3333, 1.0, 0.3333, 0.5, 0.4578, 0.37, 0.25, 0.49, 0.04215, 0.37, 0.04215, 0.13, 0.25, 0.01, 0.4578, 0.13, 0.3333, 0.5, 0.3333, 1.0, 0.1667, 1.0, 0.1667, 0.5, 0.1667, 0.5, 0.1667, 1.0, -8.941e-08, 1.0, -8.941e-08, 0.5, 0.75, 0.49, 0.9578, 0.37, 0.9578, 0.13, 0.75, 0.01, 0.5422, 0.13, 0.5422, 0.37])
me_cylinder_006.materials.append(mat_06_powered_emitters)
me_cylinder_006.update()
me_gun_shroud_001 = bpy.data.meshes.new('Gun shroud.001')
me_gun_shroud_001.from_pydata([(29.9, 20.3, 21.0), (32.1, 20.3, 21.0), (32.7, 21.18, 21.0), (32.7, 22.61, 21.0), (32.1, 23.7, 21.0), (29.9, 23.7, 21.0), (29.3, 22.61, 21.0), (29.3, 21.18, 21.0), (29.25, 19.2, 13.0), (32.76, 19.2, 13.0), (33.7, 20.6, 13.0), (33.7, 22.87, 13.0), (32.76, 24.6, 13.0), (29.25, 24.6, 13.0), (28.3, 22.87, 13.0), (28.3, 20.6, 13.0)], [], [(0, 1, 2, 3, 4, 5, 6, 7), (0, 8, 9, 1), (1, 9, 10, 2), (2, 10, 11, 3), (3, 11, 12, 4), (4, 12, 13, 5), (5, 13, 14, 6), (6, 14, 15, 7), (7, 15, 8, 0), (8, 15, 14, 13, 12, 11, 10, 9)])
me_gun_shroud_001.polygons.foreach_set('material_index', [0, 1, 1, 1, 0, 0, 0, 1, 1, 0])
me_gun_shroud_001.materials.append(mat_03_ceramic_panels)
me_gun_shroud_001.materials.append(mat_04_graphite_structure)
me_gun_shroud_001.update()
me_cylinder_007 = bpy.data.meshes.new('Cylinder.007')
me_cylinder_007.from_pydata([(0.0, 1.15, -2.25), (0.0, 1.15, 2.25), (0.8132, 0.8132, -2.25), (0.8132, 0.8132, 2.25), (1.15, 0.0, -2.25), (1.15, 0.0, 2.25), (0.8132, -0.8132, -2.25), (0.8132, -0.8132, 2.25), (0.0, -1.15, -2.25), (0.0, -1.15, 2.25), (-0.8132, -0.8132, -2.25), (-0.8132, -0.8132, 2.25), (-1.15, 0.0, -2.25), (-1.15, 0.0, 2.25), (-0.8132, 0.8132, -2.25), (-0.8132, 0.8132, 2.25)], [], [(0, 1, 3, 2), (2, 3, 5, 4), (4, 5, 7, 6), (6, 7, 9, 8), (8, 9, 11, 10), (10, 11, 13, 12), (3, 1, 15, 13, 11, 9, 7, 5), (12, 13, 15, 14), (14, 15, 1, 0), (0, 2, 4, 6, 8, 10, 12, 14)])
_uv = me_cylinder_007.uv_layers.new(name='UVMap')
_uv.uv.foreach_set('vector', [1.0, 0.5, 1.0, 1.0, 0.875, 1.0, 0.875, 0.5, 0.875, 0.5, 0.875, 1.0, 0.75, 1.0, 0.75, 0.5, 0.75, 0.5, 0.75, 1.0, 0.625, 1.0, 0.625, 0.5, 0.625, 0.5, 0.625, 1.0, 0.5, 1.0, 0.5, 0.5, 0.5, 0.5, 0.5, 1.0, 0.375, 1.0, 0.375, 0.5, 0.375, 0.5, 0.375, 1.0, 0.25, 1.0, 0.25, 0.5, 0.4197, 0.4197, 0.25, 0.49, 0.08029, 0.4197, 0.01, 0.25, 0.08029, 0.08029, 0.25, 0.01, 0.4197, 0.08029, 0.49, 0.25, 0.25, 0.5, 0.25, 1.0, 0.125, 1.0, 0.125, 0.5, 0.125, 0.5, 0.125, 1.0, 0.0, 1.0, 0.0, 0.5, 0.75, 0.49, 0.9197, 0.4197, 0.99, 0.25, 0.9197, 0.08029, 0.75, 0.01, 0.5803, 0.08029, 0.51, 0.25, 0.5803, 0.4197])
me_cylinder_007.materials.append(mat_04_graphite_structure)
me_cylinder_007.update()
me_cylinder_008 = bpy.data.meshes.new('Cylinder.008')
me_cylinder_008.from_pydata([(0.0, 0.58, -0.075), (0.0, 0.58, 0.075), (0.4101, 0.4101, -0.075), (0.4101, 0.4101, 0.075), (0.58, 0.0, -0.075), (0.58, 0.0, 0.075), (0.4101, -0.4101, -0.075), (0.4101, -0.4101, 0.075), (0.0, -0.58, -0.075), (0.0, -0.58, 0.075), (-0.4101, -0.4101, -0.075), (-0.4101, -0.4101, 0.075), (-0.58, 0.0, -0.075), (-0.58, 0.0, 0.075), (-0.4101, 0.4101, -0.075), (-0.4101, 0.4101, 0.075)], [], [(0, 1, 3, 2), (2, 3, 5, 4), (4, 5, 7, 6), (6, 7, 9, 8), (8, 9, 11, 10), (10, 11, 13, 12), (3, 1, 15, 13, 11, 9, 7, 5), (12, 13, 15, 14), (14, 15, 1, 0), (0, 2, 4, 6, 8, 10, 12, 14)])
_uv = me_cylinder_008.uv_layers.new(name='UVMap')
_uv.uv.foreach_set('vector', [1.0, 0.5, 1.0, 1.0, 0.875, 1.0, 0.875, 0.5, 0.875, 0.5, 0.875, 1.0, 0.75, 1.0, 0.75, 0.5, 0.75, 0.5, 0.75, 1.0, 0.625, 1.0, 0.625, 0.5, 0.625, 0.5, 0.625, 1.0, 0.5, 1.0, 0.5, 0.5, 0.5, 0.5, 0.5, 1.0, 0.375, 1.0, 0.375, 0.5, 0.375, 0.5, 0.375, 1.0, 0.25, 1.0, 0.25, 0.5, 0.4197, 0.4197, 0.25, 0.49, 0.08029, 0.4197, 0.01, 0.25, 0.08029, 0.08029, 0.25, 0.01, 0.4197, 0.08029, 0.49, 0.25, 0.25, 0.5, 0.25, 1.0, 0.125, 1.0, 0.125, 0.5, 0.125, 0.5, 0.125, 1.0, 0.0, 1.0, 0.0, 0.5, 0.75, 0.49, 0.9197, 0.4197, 0.99, 0.25, 0.9197, 0.08029, 0.75, 0.01, 0.5803, 0.08029, 0.51, 0.25, 0.5803, 0.4197])
me_cylinder_008.materials.append(mat_06_powered_emitters)
me_cylinder_008.update()
me_thrust_nozzle_001 = bpy.data.meshes.new('Thrust nozzle.001')
me_thrust_nozzle_001.from_pydata([(14.0, 21.0, -22.0), (12.83, 23.83, -22.0), (10.0, 25.0, -22.0), (7.172, 23.83, -22.0), (6.0, 21.0, -22.0), (7.172, 18.17, -22.0), (10.0, 17.0, -22.0), (12.83, 18.17, -22.0), (14.0, 21.0, -25.0), (12.83, 23.83, -25.0), (10.0, 25.0, -25.0), (7.172, 23.83, -25.0), (6.0, 21.0, -25.0), (7.172, 18.17, -25.0), (10.0, 17.0, -25.0), (12.83, 18.17, -25.0), (13.04, 21.0, -25.3), (12.15, 23.15, -25.3), (10.0, 24.04, -25.3), (7.85, 23.15, -25.3), (6.96, 21.0, -25.3), (7.85, 18.85, -25.3), (10.0, 17.96, -25.3), (12.15, 18.85, -25.3), (12.28, 21.0, -25.3), (11.61, 22.61, -25.3), (10.0, 23.28, -25.3), (8.388, 22.61, -25.3), (7.72, 21.0, -25.3), (8.388, 19.39, -25.3), (10.0, 18.72, -25.3), (11.61, 19.39, -25.3), (12.28, 21.0, -22.4), (11.61, 22.61, -22.4), (10.0, 23.28, -22.4), (8.388, 22.61, -22.4), (7.72, 21.0, -22.4), (8.388, 19.39, -22.4), (10.0, 18.72, -22.4), (11.61, 19.39, -22.4)], [], [(0, 8, 9, 1), (1, 9, 10, 2), (2, 10, 11, 3), (3, 11, 12, 4), (4, 12, 13, 5), (5, 13, 14, 6), (6, 14, 15, 7), (7, 15, 8, 0), (8, 16, 17, 9), (9, 17, 18, 10), (10, 18, 19, 11), (11, 19, 20, 12), (12, 20, 21, 13), (13, 21, 22, 14), (14, 22, 23, 15), (15, 23, 16, 8), (16, 24, 25, 17), (17, 25, 26, 18), (18, 26, 27, 19), (19, 27, 28, 20), (20, 28, 29, 21), (21, 29, 30, 22), (22, 30, 31, 23), (23, 31, 24, 16), (24, 32, 33, 25), (25, 33, 34, 26), (26, 34, 35, 27), (27, 35, 36, 28), (28, 36, 37, 29), (29, 37, 38, 30), (30, 38, 39, 31), (31, 39, 32, 24), (32, 0, 1, 33), (33, 1, 2, 34), (34, 2, 3, 35), (35, 3, 4, 36), (36, 4, 5, 37), (37, 5, 6, 38), (38, 6, 7, 39), (39, 7, 0, 32)])
me_thrust_nozzle_001.polygons.foreach_set('material_index', [0, 0, 0, 0, 0, 0, 0, 0, 1, 1, 1, 1, 1, 1, 1, 1, 2, 2, 2, 2, 2, 2, 2, 2, 3, 3, 3, 3, 3, 3, 3, 3, 3, 3, 3, 3, 3, 3, 3, 3])
me_thrust_nozzle_001.materials.append(mat_04_graphite_structure)
me_thrust_nozzle_001.materials.append(mat_03_ceramic_panels)
me_thrust_nozzle_001.materials.append(mat_06_powered_emitters)
me_thrust_nozzle_001.materials.append(mat_05_recesses)
me_thrust_nozzle_001.update()
me_cylinder_009 = bpy.data.meshes.new('Cylinder.009')
me_cylinder_009.from_pydata([(0.0, 2.08, -0.2), (0.0, 2.08, 0.2), (1.471, 1.471, -0.2), (1.471, 1.471, 0.2), (2.08, 0.0, -0.2), (2.08, 0.0, 0.2), (1.471, -1.471, -0.2), (1.471, -1.471, 0.2), (0.0, -2.08, -0.2), (0.0, -2.08, 0.2), (-1.471, -1.471, -0.2), (-1.471, -1.471, 0.2), (-2.08, 0.0, -0.2), (-2.08, 0.0, 0.2), (-1.471, 1.471, -0.2), (-1.471, 1.471, 0.2)], [], [(0, 1, 3, 2), (2, 3, 5, 4), (4, 5, 7, 6), (6, 7, 9, 8), (8, 9, 11, 10), (10, 11, 13, 12), (3, 1, 15, 13, 11, 9, 7, 5), (12, 13, 15, 14), (14, 15, 1, 0), (0, 2, 4, 6, 8, 10, 12, 14)])
_uv = me_cylinder_009.uv_layers.new(name='UVMap')
_uv.uv.foreach_set('vector', [1.0, 0.5, 1.0, 1.0, 0.875, 1.0, 0.875, 0.5, 0.875, 0.5, 0.875, 1.0, 0.75, 1.0, 0.75, 0.5, 0.75, 0.5, 0.75, 1.0, 0.625, 1.0, 0.625, 0.5, 0.625, 0.5, 0.625, 1.0, 0.5, 1.0, 0.5, 0.5, 0.5, 0.5, 0.5, 1.0, 0.375, 1.0, 0.375, 0.5, 0.375, 0.5, 0.375, 1.0, 0.25, 1.0, 0.25, 0.5, 0.4197, 0.4197, 0.25, 0.49, 0.08029, 0.4197, 0.01, 0.25, 0.08029, 0.08029, 0.25, 0.01, 0.4197, 0.08029, 0.49, 0.25, 0.25, 0.5, 0.25, 1.0, 0.125, 1.0, 0.125, 0.5, 0.125, 0.5, 0.125, 1.0, 0.0, 1.0, 0.0, 0.5, 0.75, 0.49, 0.9197, 0.4197, 0.99, 0.25, 0.9197, 0.08029, 0.75, 0.01, 0.5803, 0.08029, 0.51, 0.25, 0.5803, 0.4197])
me_cylinder_009.materials.append(mat_06_powered_emitters)
me_cylinder_009.update()
me_violet_spine = bpy.data.meshes.new('Violet spine')
me_violet_spine.from_pydata([(-4.0, 26.0, -11.0), (4.0, 26.0, -11.0), (3.0, 26.0, -29.0), (0.0, 26.0, -32.0), (-3.0, 26.0, -29.0), (-3.64, 32.0, -12.03), (3.64, 32.0, -12.03), (2.73, 32.0, -28.41), (0.0, 32.0, -31.14), (-2.73, 32.0, -28.41)], [], [(0, 4, 3, 2, 1), (5, 6, 7, 8, 9), (0, 1, 6, 5), (1, 2, 7, 6), (2, 3, 8, 7), (3, 4, 9, 8), (4, 0, 5, 9)])
me_violet_spine.materials.append(mat_03_ceramic_panels)
me_violet_spine.update()
me_cube = bpy.data.meshes.new('Cube')
me_cube.from_pydata([(-2.0, -0.2, -0.425), (-2.0, -0.2, 0.425), (-2.0, 0.2, -0.425), (-2.0, 0.2, 0.425), (2.0, -0.2, -0.425), (2.0, -0.2, 0.425), (2.0, 0.2, -0.425), (2.0, 0.2, 0.425)], [], [(0, 1, 3, 2), (2, 3, 7, 6), (6, 7, 5, 4), (4, 5, 1, 0), (2, 6, 4, 0), (7, 3, 1, 5)])
_uv = me_cube.uv_layers.new(name='UVMap')
_uv.uv.foreach_set('vector', [0.375, 0.0, 0.625, 0.0, 0.625, 0.25, 0.375, 0.25, 0.375, 0.25, 0.625, 0.25, 0.625, 0.5, 0.375, 0.5, 0.375, 0.5, 0.625, 0.5, 0.625, 0.75, 0.375, 0.75, 0.375, 0.75, 0.625, 0.75, 0.625, 1.0, 0.375, 1.0, 0.125, 0.5, 0.375, 0.5, 0.375, 0.75, 0.125, 0.75, 0.625, 0.5, 0.875, 0.5, 0.875, 0.75, 0.625, 0.75])
me_cube.materials.append(mat_05_recesses)
me_cube.update()
me_cube_001 = bpy.data.meshes.new('Cube.001')
me_cube_001.from_pydata([(-2.0, -0.2, -0.425), (-2.0, -0.2, 0.425), (-2.0, 0.2, -0.425), (-2.0, 0.2, 0.425), (2.0, -0.2, -0.425), (2.0, -0.2, 0.425), (2.0, 0.2, -0.425), (2.0, 0.2, 0.425)], [], [(0, 1, 3, 2), (2, 3, 7, 6), (6, 7, 5, 4), (4, 5, 1, 0), (2, 6, 4, 0), (7, 3, 1, 5)])
_uv = me_cube_001.uv_layers.new(name='UVMap')
_uv.uv.foreach_set('vector', [0.375, 0.0, 0.625, 0.0, 0.625, 0.25, 0.375, 0.25, 0.375, 0.25, 0.625, 0.25, 0.625, 0.5, 0.375, 0.5, 0.375, 0.5, 0.625, 0.5, 0.625, 0.75, 0.375, 0.75, 0.375, 0.75, 0.625, 0.75, 0.625, 1.0, 0.375, 1.0, 0.125, 0.5, 0.375, 0.5, 0.375, 0.75, 0.125, 0.75, 0.625, 0.5, 0.875, 0.5, 0.875, 0.75, 0.625, 0.75])
me_cube_001.materials.append(mat_05_recesses)
me_cube_001.update()
me_cube_002 = bpy.data.meshes.new('Cube.002')
me_cube_002.from_pydata([(-2.0, -0.2, -0.425), (-2.0, -0.2, 0.425), (-2.0, 0.2, -0.425), (-2.0, 0.2, 0.425), (2.0, -0.2, -0.425), (2.0, -0.2, 0.425), (2.0, 0.2, -0.425), (2.0, 0.2, 0.425)], [], [(0, 1, 3, 2), (2, 3, 7, 6), (6, 7, 5, 4), (4, 5, 1, 0), (2, 6, 4, 0), (7, 3, 1, 5)])
_uv = me_cube_002.uv_layers.new(name='UVMap')
_uv.uv.foreach_set('vector', [0.375, 0.0, 0.625, 0.0, 0.625, 0.25, 0.375, 0.25, 0.375, 0.25, 0.625, 0.25, 0.625, 0.5, 0.375, 0.5, 0.375, 0.5, 0.625, 0.5, 0.625, 0.75, 0.375, 0.75, 0.375, 0.75, 0.625, 0.75, 0.625, 1.0, 0.375, 1.0, 0.125, 0.5, 0.375, 0.5, 0.375, 0.75, 0.125, 0.75, 0.625, 0.5, 0.875, 0.5, 0.875, 0.75, 0.625, 0.75])
me_cube_002.materials.append(mat_05_recesses)
me_cube_002.update()

# ---- objects
ob_compact_pulse_drone_body = bpy.data.objects.new('Compact pulse drone body', me_compact_pulse_drone_body)
ob_canopy_gasket = bpy.data.objects.new('Canopy gasket', me_canopy_gasket)
ob_faceted_canopy = bpy.data.objects.new('Faceted canopy', me_faceted_canopy)
ob_wing_web = bpy.data.objects.new('Wing web', me_wing_web)
ob_crescent_blade = bpy.data.objects.new('Crescent blade', me_crescent_blade)
ob_crescent_tip_inlay = bpy.data.objects.new('Crescent tip inlay', me_crescent_tip_inlay)
ob_pulse_coil = bpy.data.objects.new('Pulse coil', me_pulse_coil)
ob_pulse_emitter_iris = bpy.data.objects.new('Pulse emitter iris', me_cylinder)
ob_pulse_emitter = bpy.data.objects.new('Pulse emitter', me_cylinder_001)
ob_gun_shroud = bpy.data.objects.new('Gun shroud', me_gun_shroud)
ob_gun_barrel = bpy.data.objects.new('Gun barrel', me_cylinder_002)
ob_gun_bore = bpy.data.objects.new('Gun bore', me_cylinder_003)
ob_thrust_nozzle = bpy.data.objects.new('Thrust nozzle', me_thrust_nozzle)
ob_deep_thrust_core = bpy.data.objects.new('Deep thrust core', me_cylinder_004)
ob_wing_web_001 = bpy.data.objects.new('Wing web.001', me_wing_web_001)
ob_crescent_blade_001 = bpy.data.objects.new('Crescent blade.001', me_crescent_blade_001)
ob_crescent_tip_inlay_001 = bpy.data.objects.new('Crescent tip inlay.001', me_crescent_tip_inlay_001)
ob_pulse_coil_001 = bpy.data.objects.new('Pulse coil.001', me_pulse_coil_001)
ob_pulse_emitter_iris_001 = bpy.data.objects.new('Pulse emitter iris.001', me_cylinder_005)
ob_pulse_emitter_001 = bpy.data.objects.new('Pulse emitter.001', me_cylinder_006)
ob_gun_shroud_001 = bpy.data.objects.new('Gun shroud.001', me_gun_shroud_001)
ob_gun_barrel_001 = bpy.data.objects.new('Gun barrel.001', me_cylinder_007)
ob_gun_bore_001 = bpy.data.objects.new('Gun bore.001', me_cylinder_008)
ob_thrust_nozzle_001 = bpy.data.objects.new('Thrust nozzle.001', me_thrust_nozzle_001)
ob_deep_thrust_core_001 = bpy.data.objects.new('Deep thrust core.001', me_cylinder_009)
ob_violet_spine = bpy.data.objects.new('Violet spine', me_violet_spine)
ob_cooling_slot = bpy.data.objects.new('Cooling slot', me_cube)
ob_cooling_slot_001 = bpy.data.objects.new('Cooling slot.001', me_cube_001)
ob_cooling_slot_002 = bpy.data.objects.new('Cooling slot.002', me_cube_002)
ob_studio_camera = bpy.data.objects.new('Studio camera', cam_orthographic)

# ---- transforms, parenting, visibility, modifiers, constraints
ob_compact_pulse_drone_body.location = (0.0, 0.0, 0.0)
ob_canopy_gasket.location = (0.0, 0.0, 0.0)
ob_faceted_canopy.location = (0.0, 0.0, 0.0)
ob_wing_web.location = (0.0, 0.0, 0.0)
ob_crescent_blade.location = (0.0, 0.0, 0.0)
ob_crescent_tip_inlay.location = (0.0, 0.0, 0.0)
ob_pulse_coil.location = (0.0, 0.0, 0.0)
ob_pulse_emitter_iris.location = (-23.0, 23.5, -3.0)
ob_pulse_emitter_iris.rotation_mode = 'QUATERNION'
ob_pulse_emitter_iris.rotation_quaternion = (0.7071, -0.7071, 0.0, 0.0)
ob_pulse_emitter.location = (-23.0, 24.6, -3.0)
ob_pulse_emitter.rotation_mode = 'QUATERNION'
ob_pulse_emitter.rotation_quaternion = (0.7071, -0.7071, 0.0, 0.0)
ob_gun_shroud.location = (0.0, 0.0, 0.0)
ob_gun_barrel.location = (-31.0, 22.0, 22.0)
ob_gun_barrel.rotation_mode = 'QUATERNION'
ob_gun_barrel.rotation_quaternion = (1.0, 0.0, 0.0, 0.0)
ob_gun_bore.location = (-31.0, 22.0, 24.3)
ob_gun_bore.rotation_mode = 'QUATERNION'
ob_gun_bore.rotation_quaternion = (1.0, 0.0, 0.0, 0.0)
ob_thrust_nozzle.location = (0.0, 0.0, 0.0)
ob_deep_thrust_core.location = (-10.0, 21.0, -23.6)
ob_deep_thrust_core.rotation_mode = 'QUATERNION'
ob_deep_thrust_core.rotation_quaternion = (1.0, 0.0, 0.0, 0.0)
ob_wing_web_001.location = (0.0, 0.0, 0.0)
ob_crescent_blade_001.location = (0.0, 0.0, 0.0)
ob_crescent_tip_inlay_001.location = (0.0, 0.0, 0.0)
ob_pulse_coil_001.location = (0.0, 0.0, 0.0)
ob_pulse_emitter_iris_001.location = (23.0, 23.5, -3.0)
ob_pulse_emitter_iris_001.rotation_mode = 'QUATERNION'
ob_pulse_emitter_iris_001.rotation_quaternion = (0.7071, -0.7071, 0.0, 0.0)
ob_pulse_emitter_001.location = (23.0, 24.6, -3.0)
ob_pulse_emitter_001.rotation_mode = 'QUATERNION'
ob_pulse_emitter_001.rotation_quaternion = (0.7071, -0.7071, 0.0, 0.0)
ob_gun_shroud_001.location = (0.0, 0.0, 0.0)
ob_gun_barrel_001.location = (31.0, 22.0, 22.0)
ob_gun_barrel_001.rotation_mode = 'QUATERNION'
ob_gun_barrel_001.rotation_quaternion = (1.0, 0.0, 0.0, 0.0)
ob_gun_bore_001.location = (31.0, 22.0, 24.3)
ob_gun_bore_001.rotation_mode = 'QUATERNION'
ob_gun_bore_001.rotation_quaternion = (1.0, 0.0, 0.0, 0.0)
ob_thrust_nozzle_001.location = (0.0, 0.0, 0.0)
ob_deep_thrust_core_001.location = (10.0, 21.0, -23.6)
ob_deep_thrust_core_001.rotation_mode = 'QUATERNION'
ob_deep_thrust_core_001.rotation_quaternion = (1.0, 0.0, 0.0, 0.0)
ob_violet_spine.location = (0.0, 0.0, 0.0)
ob_cooling_slot.location = (0.0, 32.2, -15.0)
ob_cooling_slot_001.location = (0.0, 32.2, -17.15)
ob_cooling_slot_002.location = (0.0, 32.2, -19.3)
ob_studio_camera.location = (71.25, 158.4, 103.4)
ob_studio_camera.rotation_euler = (-0.9442, -0.2051, -0.6277)

# ---- collection membership
scene.collection.objects.link(ob_compact_pulse_drone_body)
scene.collection.objects.link(ob_canopy_gasket)
scene.collection.objects.link(ob_faceted_canopy)
scene.collection.objects.link(ob_wing_web)
scene.collection.objects.link(ob_crescent_blade)
scene.collection.objects.link(ob_crescent_tip_inlay)
scene.collection.objects.link(ob_pulse_coil)
scene.collection.objects.link(ob_pulse_emitter_iris)
scene.collection.objects.link(ob_pulse_emitter)
scene.collection.objects.link(ob_gun_shroud)
scene.collection.objects.link(ob_gun_barrel)
scene.collection.objects.link(ob_gun_bore)
scene.collection.objects.link(ob_thrust_nozzle)
scene.collection.objects.link(ob_deep_thrust_core)
scene.collection.objects.link(ob_wing_web_001)
scene.collection.objects.link(ob_crescent_blade_001)
scene.collection.objects.link(ob_crescent_tip_inlay_001)
scene.collection.objects.link(ob_pulse_coil_001)
scene.collection.objects.link(ob_pulse_emitter_iris_001)
scene.collection.objects.link(ob_pulse_emitter_001)
scene.collection.objects.link(ob_gun_shroud_001)
scene.collection.objects.link(ob_gun_barrel_001)
scene.collection.objects.link(ob_gun_bore_001)
scene.collection.objects.link(ob_thrust_nozzle_001)
scene.collection.objects.link(ob_deep_thrust_core_001)
scene.collection.objects.link(ob_violet_spine)
scene.collection.objects.link(ob_cooling_slot)
scene.collection.objects.link(ob_cooling_slot_001)
scene.collection.objects.link(ob_cooling_slot_002)
scene.collection.objects.link(ob_studio_camera)

# ---- scene / render settings (as saved in the file)
scene.camera = ob_studio_camera
scene.frame_start = 1; scene.frame_end = 250; scene.frame_set(1)
scene.render.engine = 'BLENDER_WORKBENCH'
scene.render.resolution_x = 600
scene.render.resolution_y = 460
scene.render.film_transparent = True
scene.render.bake_bias = 0.0
scene.render.bake_samples = 0
scene.render.compositor_device = 'GPU'
scene.eevee.use_volume_custom_range = False
scene.eevee.fast_gi_thickness_near = 0.1
scene.eevee.fast_gi_thickness_far = 0.0
scene.eevee.ray_tracing_options.screen_trace_thickness = 0.1
scene.view_settings.view_transform = 'Standard'
bpy.context.view_layer.update()

# ---- added for rendering (the .blend has no usable light): sun + grey world if the file has none
light_auto_sun = bpy.data.lights.new('AutoSun', 'SUN')
light_auto_sun.energy = 3.0
light_auto_sun.angle = 0.0523599
ob_auto_sun = bpy.data.objects.new('AutoSun', light_auto_sun)
scene.collection.objects.link(ob_auto_sun)
ob_auto_sun.rotation_euler = (0.872665, 0.174533, 0.523599)
if scene.world is None:
    world_auto = bpy.data.worlds.new('AutoWorld')
    world_auto.color = (0.3, 0.3, 0.3)
    scene.world = world_auto
bpy.context.view_layer.update()
